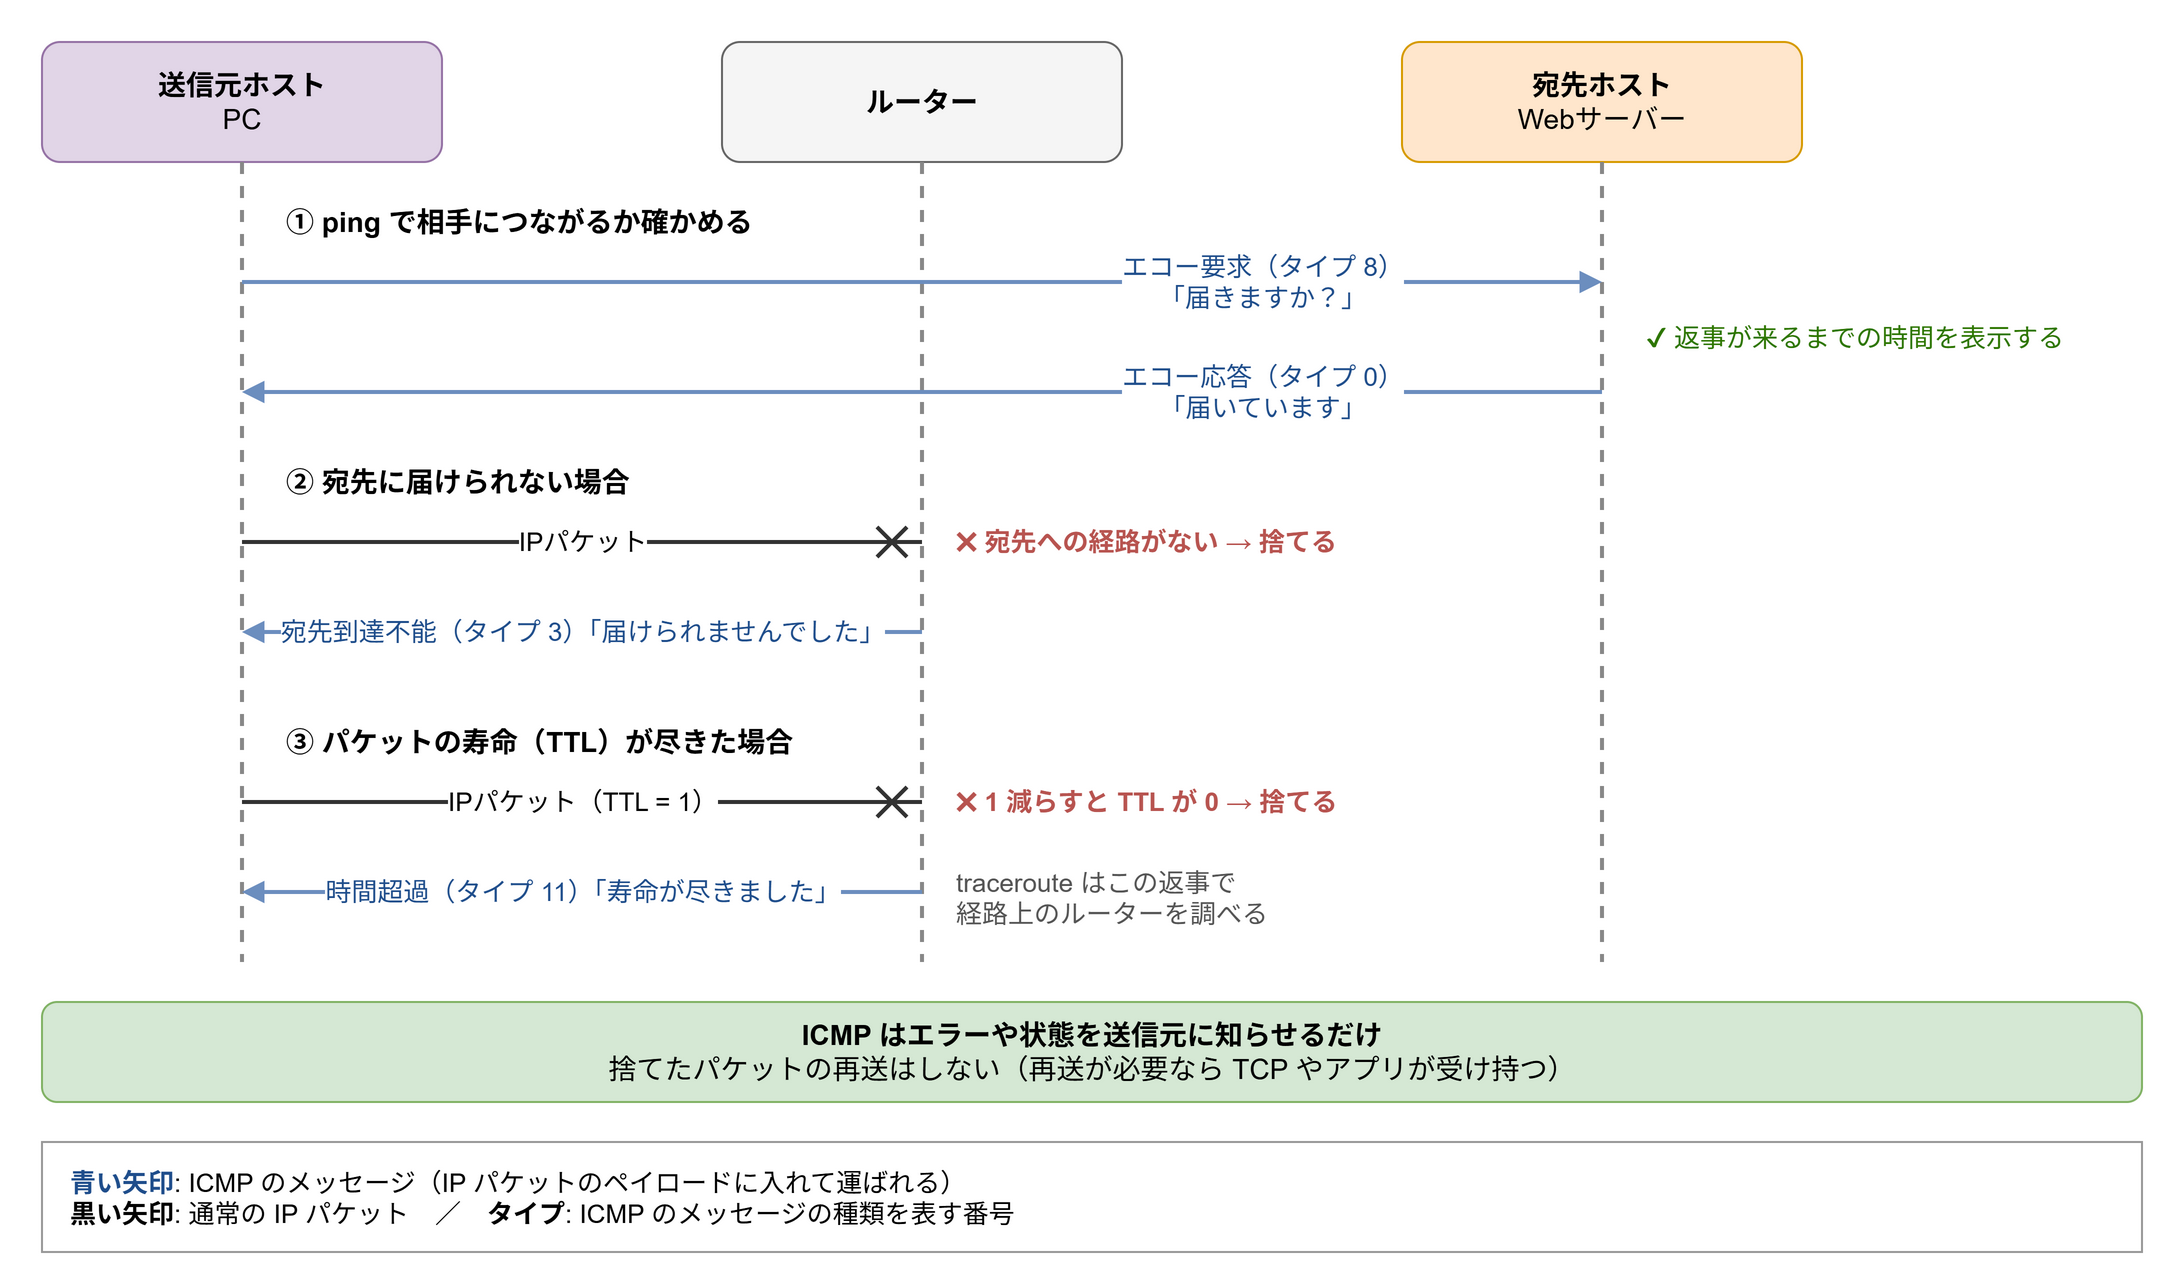

The diagram above was exported from draw.io. Its source (the exported page's mxGraphModel, read from the mxfile embedded in the PNG):
<mxGraphModel grid="1" gridSize="10" page="0" math="0" shadow="0">
  <root>
    <mxCell id="0" />
    <mxCell id="1" parent="0" />
    <mxCell id="h1" value="&lt;b&gt;送信元ホスト&lt;/b&gt;&lt;br&gt;PC" style="rounded=1;whiteSpace=wrap;html=1;fontSize=14;fillColor=#e1d5e7;strokeColor=#9673a6;" vertex="1" parent="1">
      <mxGeometry x="80" y="20" width="200" height="60" as="geometry" />
    </mxCell>
    <mxCell id="h2" value="&lt;b&gt;ルーター&lt;/b&gt;" style="rounded=1;whiteSpace=wrap;html=1;fontSize=14;fillColor=#f5f5f5;strokeColor=#666666;" vertex="1" parent="1">
      <mxGeometry x="420" y="20" width="200" height="60" as="geometry" />
    </mxCell>
    <mxCell id="h3" value="&lt;b&gt;宛先ホスト&lt;/b&gt;&lt;br&gt;Webサーバー" style="rounded=1;whiteSpace=wrap;html=1;fontSize=14;fillColor=#ffe6cc;strokeColor=#d79b00;" vertex="1" parent="1">
      <mxGeometry x="760" y="20" width="200" height="60" as="geometry" />
    </mxCell>
    <mxCell id="l1" value="" style="endArrow=none;html=1;dashed=1;strokeColor=#888888;strokeWidth=2;" edge="1" parent="1">
      <mxGeometry relative="1" as="geometry">
        <mxPoint x="180" y="80" as="sourcePoint" />
        <mxPoint x="180" y="480" as="targetPoint" />
      </mxGeometry>
    </mxCell>
    <mxCell id="l2" value="" style="endArrow=none;html=1;dashed=1;strokeColor=#888888;strokeWidth=2;" edge="1" parent="1">
      <mxGeometry relative="1" as="geometry">
        <mxPoint x="520" y="80" as="sourcePoint" />
        <mxPoint x="520" y="480" as="targetPoint" />
      </mxGeometry>
    </mxCell>
    <mxCell id="l3" value="" style="endArrow=none;html=1;dashed=1;strokeColor=#888888;strokeWidth=2;" edge="1" parent="1">
      <mxGeometry relative="1" as="geometry">
        <mxPoint x="860" y="80" as="sourcePoint" />
        <mxPoint x="860" y="480" as="targetPoint" />
      </mxGeometry>
    </mxCell>
    <mxCell id="s1" value="① ping で相手につながるか確かめる" style="text;html=1;align=left;verticalAlign=middle;fontSize=14;fontStyle=1;labelBackgroundColor=#ffffff;" vertex="1" parent="1">
      <mxGeometry x="200" y="95" width="300" height="30" as="geometry" />
    </mxCell>
    <mxCell id="a1" value="エコー要求（タイプ 8）&lt;br&gt;「届きますか？」" style="endArrow=block;endFill=1;html=1;strokeWidth=2;strokeColor=#6c8ebf;fontColor=#1f4e8c;fontSize=13;labelBackgroundColor=#ffffff;" edge="1" parent="1">
      <mxGeometry x="0.5" relative="1" as="geometry">
        <mxPoint x="180" y="140" as="sourcePoint" />
        <mxPoint x="860" y="140" as="targetPoint" />
      </mxGeometry>
    </mxCell>
    <mxCell id="a2" value="エコー応答（タイプ 0）&lt;br&gt;「届いています」" style="endArrow=block;endFill=1;html=1;strokeWidth=2;strokeColor=#6c8ebf;fontColor=#1f4e8c;fontSize=13;labelBackgroundColor=#ffffff;" edge="1" parent="1">
      <mxGeometry x="-0.5" relative="1" as="geometry">
        <mxPoint x="860" y="195" as="sourcePoint" />
        <mxPoint x="180" y="195" as="targetPoint" />
      </mxGeometry>
    </mxCell>
    <mxCell id="t1" value="✔ 返事が来るまでの時間を表示する" style="text;html=1;align=left;verticalAlign=middle;fontSize=13;fontColor=#2d7600;" vertex="1" parent="1">
      <mxGeometry x="880" y="153" width="250" height="30" as="geometry" />
    </mxCell>
    <mxCell id="s2" value="② 宛先に届けられない場合" style="text;html=1;align=left;verticalAlign=middle;fontSize=14;fontStyle=1;labelBackgroundColor=#ffffff;" vertex="1" parent="1">
      <mxGeometry x="200" y="225" width="300" height="30" as="geometry" />
    </mxCell>
    <mxCell id="a3" value="IPパケット" style="endArrow=cross;endFill=0;endSize=12;html=1;strokeWidth=2;strokeColor=#333333;fontSize=13;labelBackgroundColor=#ffffff;" edge="1" parent="1">
      <mxGeometry relative="1" as="geometry">
        <mxPoint x="180" y="270" as="sourcePoint" />
        <mxPoint x="520" y="270" as="targetPoint" />
      </mxGeometry>
    </mxCell>
    <mxCell id="t2" value="✖ 宛先への経路がない → 捨てる" style="text;html=1;align=left;verticalAlign=middle;fontSize=13;fontColor=#b85450;fontStyle=1;labelBackgroundColor=#ffffff;" vertex="1" parent="1">
      <mxGeometry x="535" y="255" width="300" height="30" as="geometry" />
    </mxCell>
    <mxCell id="a4" value="宛先到達不能（タイプ 3）「届けられませんでした」" style="endArrow=block;endFill=1;html=1;strokeWidth=2;strokeColor=#6c8ebf;fontColor=#1f4e8c;fontSize=13;labelBackgroundColor=#ffffff;" edge="1" parent="1">
      <mxGeometry relative="1" as="geometry">
        <mxPoint x="520" y="315" as="sourcePoint" />
        <mxPoint x="180" y="315" as="targetPoint" />
      </mxGeometry>
    </mxCell>
    <mxCell id="s3" value="③ パケットの寿命（TTL）が尽きた場合" style="text;html=1;align=left;verticalAlign=middle;fontSize=14;fontStyle=1;labelBackgroundColor=#ffffff;" vertex="1" parent="1">
      <mxGeometry x="200" y="355" width="300" height="30" as="geometry" />
    </mxCell>
    <mxCell id="a5" value="IPパケット（TTL = 1）" style="endArrow=cross;endFill=0;endSize=12;html=1;strokeWidth=2;strokeColor=#333333;fontSize=13;labelBackgroundColor=#ffffff;" edge="1" parent="1">
      <mxGeometry relative="1" as="geometry">
        <mxPoint x="180" y="400" as="sourcePoint" />
        <mxPoint x="520" y="400" as="targetPoint" />
      </mxGeometry>
    </mxCell>
    <mxCell id="t3" value="✖ 1 減らすと TTL が 0 → 捨てる" style="text;html=1;align=left;verticalAlign=middle;fontSize=13;fontColor=#b85450;fontStyle=1;labelBackgroundColor=#ffffff;" vertex="1" parent="1">
      <mxGeometry x="535" y="385" width="300" height="30" as="geometry" />
    </mxCell>
    <mxCell id="a6" value="時間超過（タイプ 11）「寿命が尽きました」" style="endArrow=block;endFill=1;html=1;strokeWidth=2;strokeColor=#6c8ebf;fontColor=#1f4e8c;fontSize=13;labelBackgroundColor=#ffffff;" edge="1" parent="1">
      <mxGeometry relative="1" as="geometry">
        <mxPoint x="520" y="445" as="sourcePoint" />
        <mxPoint x="180" y="445" as="targetPoint" />
      </mxGeometry>
    </mxCell>
    <mxCell id="t4" value="traceroute はこの返事で&lt;br&gt;経路上のルーターを調べる" style="text;html=1;align=left;verticalAlign=middle;fontSize=13;fontColor=#555555;labelBackgroundColor=#ffffff;" vertex="1" parent="1">
      <mxGeometry x="535" y="425" width="300" height="45" as="geometry" />
    </mxCell>
    <mxCell id="b1" value="&lt;b&gt;ICMP はエラーや状態を送信元に知らせるだけ&lt;/b&gt;&lt;br&gt;捨てたパケットの再送はしない（再送が必要なら TCP やアプリが受け持つ）" style="rounded=1;whiteSpace=wrap;html=1;fillColor=#d5e8d4;strokeColor=#82b366;fontSize=14;" vertex="1" parent="1">
      <mxGeometry x="80" y="500" width="1050" height="50" as="geometry" />
    </mxCell>
    <mxCell id="b2" value="&lt;font color=&quot;#1f4e8c&quot;&gt;&lt;b&gt;青い矢印&lt;/b&gt;&lt;/font&gt;: ICMP のメッセージ（IP パケットのペイロードに入れて運ばれる）&lt;br&gt;&lt;b&gt;黒い矢印&lt;/b&gt;: 通常の IP パケット　／　&lt;b&gt;タイプ&lt;/b&gt;: ICMP のメッセージの種類を表す番号" style="rounded=0;whiteSpace=wrap;html=1;fillColor=#ffffff;strokeColor=#999999;fontSize=13;align=left;spacingLeft=12;" vertex="1" parent="1">
      <mxGeometry x="80" y="570" width="1050" height="55" as="geometry" />
    </mxCell>
  </root>
</mxGraphModel>